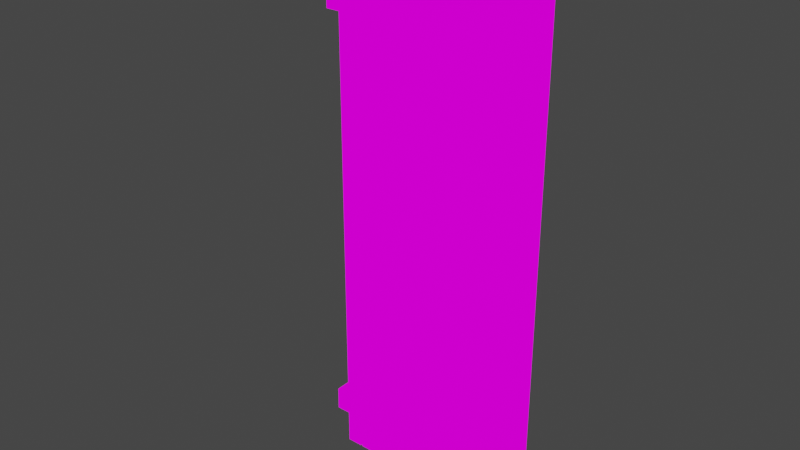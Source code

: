 # Source: antique_door.blend  (saved by Blender 2.83.19; exported with 4.5.12 LTS)
import bpy
from mathutils import Matrix  # noqa: F401  (used for matrix-valued properties, if any)

bpy.ops.wm.read_factory_settings(use_empty=True)
scene = bpy.context.scene
scene.name = 'Scene'

# ---- collections
col_collection = bpy.data.collections.new('Collection'); scene.collection.children.link(col_collection)
col_door = bpy.data.collections.new('Door'); col_collection.children.link(col_door)

# ---- images (referenced by path relative to the original .blend; pixels are not part of the script)
import os
ASSET_DIR = os.environ.get("B2B_ASSET_DIR", "")  # directory of the original .blend (textures are referenced by path, not embedded)
HERE = os.path.dirname(os.path.abspath(__file__))  # packed textures are extracted next to this script under _unpacked/

def load_image(name, relpath, width, height, colorspace="sRGB"):
    """Load a texture the original file referenced (path relative to the .blend, or extracted next to this script)."""
    p = next((c for c in (os.path.join(HERE, relpath), os.path.join(ASSET_DIR, relpath)) if relpath and os.path.exists(c)), "")
    if p:
        img = bpy.data.images.load(p, check_existing=True)
        img.name = name
    else:  # same state as the original file: an image datablock whose file is absent (Cycles renders it pink)
        img = bpy.data.images.new(name, width, height)
        img.source = "FILE"
        img.filepath = "//" + (relpath or name)
    img.colorspace_settings.name = colorspace
    return img
img_door_texture_png = load_image('Door_texture.png', 'Door_texture.png', 1024, 1024, 'sRGB')

# ---- materials (node trees are filled in below, after node groups)
mat_material_001 = bpy.data.materials.new('Material.001')
mat_material_001.alpha_threshold = 0.0
mat_material_001.use_transparent_shadow = False
mat_material_001.line_color = (0.0, 0.0, 0.0, 1.0)

# ---- material node trees
mat_material_001.use_nodes = True; mat_material_001.node_tree.nodes.clear()
_N = mat_material_001.node_tree.nodes; _L = mat_material_001.node_tree.links
n0 = _N.new('ShaderNodeOutputMaterial'); n0.name = 'Material Output'; n0.location = (300, 300)
n1 = _N.new('ShaderNodeEmission'); n1.name = 'Emission'; n1.location = (10, 300)
n2 = _N.new('ShaderNodeTexImage'); n2.name = 'Image Texture'; n2.location = (-280, 280)
n2.image = img_door_texture_png
_L.new(n1.outputs[0], n0.inputs[0])
_L.new(n2.outputs[0], n1.inputs[0])
n0.is_active_output = True

# ---- world
world_world = bpy.data.worlds.new('World'); scene.world = world_world
world_world.use_nodes = True; world_world.node_tree.nodes.clear()
_N = world_world.node_tree.nodes; _L = world_world.node_tree.links
n0 = _N.new('ShaderNodeOutputWorld'); n0.name = 'World Output'; n0.location = (300, 300)
n1 = _N.new('ShaderNodeBackground'); n1.name = 'Background'; n1.location = (10, 300)
n1.inputs[0].default_value = (0.05088, 0.05088, 0.05088, 1.0)
_L.new(n1.outputs[0], n0.inputs[0])
n0.is_active_output = True
world_world.color = (0.05088, 0.05088, 0.05088)
world_world.use_sun_shadow = False
world_world.sun_shadow_jitter_overblur = 0.0

# ---- meshes
me_cube_008 = bpy.data.meshes.new('Cube.008')
me_cube_008.from_pydata([(1.749, -0.1826, 0.6549), (1.749, -0.0636, 0.6549), (1.748, -0.0636, 0.4619), (1.748, -0.1826, 0.4619), (1.32, -0.0636, 0.6572), (1.32, -0.1826, 0.6572), (0.9544, -0.0636, 0.4642), (0.9544, -0.1826, 0.4642), (1.748, -0.0636, 0.5584), (1.748, -0.1826, 0.5584), (1.458, -0.1826, 0.5607), (1.458, -0.0636, 0.5607)], [], [(8, 1, 0, 9), (9, 10, 7, 3), (3, 7, 6, 2), (1, 4, 5, 0), (8, 11, 4, 1), (2, 6, 11, 8), (0, 5, 10, 9), (2, 8, 9, 3), (5, 4, 11, 10), (10, 11, 6, 7)])
_uv = me_cube_008.uv_layers.new(name='UVMap')
_uv.uv.foreach_set('vector', [0.2814, 0.4037, 0.2814, 0.4131, 0.3094, 0.4131, 0.3094, 0.4037, 0.9049, 0.1369, 0.7646, 0.1374, 0.5205, 0.1181, 0.9046, 0.1177, 0.3094, 0.3943, 0.3094, 0.3945, 0.2814, 0.3945, 0.2814, 0.3943, 0.2814, 0.4131, 0.2814, 0.4133, 0.3094, 0.4133, 0.3094, 0.4131, 0.9049, 0.1369, 0.7646, 0.1374, 0.6975, 0.1566, 0.9053, 0.1561, 0.9046, 0.1177, 0.5205, 0.1181, 0.7646, 0.1374, 0.9049, 0.1369, 0.9053, 0.1561, 0.6975, 0.1566, 0.7646, 0.1374, 0.9049, 0.1369, 0.2814, 0.3943, 0.2814, 0.4037, 0.3094, 0.4037, 0.3094, 0.3943, 0.3094, 0.4133, 0.2814, 0.4133, 0.2814, 0.4039, 0.3094, 0.4039, 0.3094, 0.4039, 0.2814, 0.4039, 0.2814, 0.3945, 0.3094, 0.3945])
me_cube_008.materials.append(mat_material_001)
me_cube_008.use_remesh_preserve_volume = False
me_cube_008.use_remesh_preserve_attributes = False
me_cube_008.use_mirror_vertex_groups = False
me_cube_008.update()
me_cube_009 = bpy.data.meshes.new('Cube.009')
me_cube_009.from_pydata([(1.168, -0.0636, 4.144), (1.315, -0.1826, 3.951), (1.168, -0.1826, 4.144), (1.315, -0.0636, 3.951), (0.6652, -0.1826, 3.954), (0.6667, -0.0636, 4.147), (0.6667, -0.1826, 4.147), (0.6652, -0.0636, 3.954), (1.487, -0.0636, 4.047), (1.487, -0.1826, 4.047), (0.4064, -0.0636, 4.051), (0.4064, -0.1826, 4.051)], [], [(8, 10, 5, 0), (0, 5, 6, 2), (1, 4, 7, 3), (9, 11, 4, 1), (2, 6, 11, 9), (3, 7, 10, 8), (8, 0, 2, 9), (1, 3, 8, 9), (10, 11, 6, 5), (4, 11, 10, 7)])
_uv = me_cube_009.uv_layers.new(name='UVMap')
_uv.uv.foreach_set('vector', [0.7783, 0.8315, 0.2551, 0.8322, 0.3812, 0.8514, 0.6239, 0.8507, 0.2814, 0.7518, 0.2814, 0.7521, 0.3094, 0.7521, 0.3094, 0.7518, 0.3094, 0.7331, 0.3094, 0.7334, 0.2814, 0.7334, 0.2814, 0.7331, 0.7783, 0.8315, 0.2551, 0.8322, 0.3805, 0.813, 0.6952, 0.8123, 0.6239, 0.8507, 0.3812, 0.8514, 0.2551, 0.8322, 0.7783, 0.8315, 0.6952, 0.8123, 0.3805, 0.813, 0.2551, 0.8322, 0.7783, 0.8315, 0.2814, 0.7424, 0.2814, 0.7518, 0.3094, 0.7518, 0.3094, 0.7424, 0.3094, 0.7331, 0.2814, 0.7331, 0.2814, 0.7424, 0.3094, 0.7424, 0.2814, 0.7428, 0.3094, 0.7428, 0.3094, 0.7521, 0.2814, 0.7521, 0.3094, 0.7334, 0.3094, 0.7428, 0.2814, 0.7428, 0.2814, 0.7334])
me_cube_009.materials.append(mat_material_001)
me_cube_009.use_remesh_preserve_volume = False
me_cube_009.use_remesh_preserve_attributes = False
me_cube_009.use_mirror_vertex_groups = False
me_cube_009.update()
me_cube_010 = bpy.data.meshes.new('Cube.010')
me_cube_010.from_pydata([(0.1474, 0.05948, 0.05925), (0.1474, -0.05948, 0.05925), (0.01386, 0.05948, 0.05925), (0.01386, -0.05948, 0.05925), (0.1474, 0.05948, 2.266), (0.01386, -0.05948, 1.937), (0.1474, -0.05948, 2.266), (0.01386, 0.05948, 1.937)], [], [(2, 0, 1, 3), (2, 7, 4, 0), (0, 4, 6, 1), (3, 5, 7, 2), (1, 6, 5, 3), (7, 5, 6, 4)])
_uv = me_cube_010.uv_layers.new(name='UVMap')
_uv.uv.foreach_set('vector', [0.7375, 0.1849, 0.7375, 0.1849, 0.7656, 0.1849, 0.7656, 0.1849, 0.06505, 0.03754, 0.06505, 0.4113, 0.1297, 0.4769, 0.1297, 0.03754, 0.2523, 0.3552, 0.2523, 0.5695, 0.2804, 0.5695, 0.2804, 0.3552, 0.2804, 0.3552, 0.2804, 0.5375, 0.2523, 0.5375, 0.2523, 0.3552, 0.1297, 0.03754, 0.1297, 0.4769, 0.06505, 0.4113, 0.06505, 0.03754, 0.2523, 0.5375, 0.2804, 0.5375, 0.2804, 0.5695, 0.2523, 0.5695])
me_cube_010.materials.append(mat_material_001)
me_cube_010.use_remesh_preserve_volume = False
me_cube_010.use_remesh_preserve_attributes = False
me_cube_010.use_mirror_vertex_groups = False
me_cube_010.update()
me_cube_011 = bpy.data.meshes.new('Cube.011')
me_cube_011.from_pydata([(-0.5702, -0.0636, 0.5647), (-0.5702, -0.1826, 0.5647), (0.3574, 0.05948, 0.05925), (0.3574, -0.05948, 0.05925), (0.1631, 0.05948, 0.05925), (0.1631, -0.05948, 0.05925), (0.3574, 0.05948, 2.266), (0.1631, -0.05948, 1.937), (0.3574, -0.05948, 2.266), (0.1631, 0.05948, 1.937)], [], [(4, 2, 3, 5), (4, 9, 6, 2), (2, 6, 8, 3), (5, 7, 9, 4), (3, 8, 7, 5), (9, 7, 8, 6)])
_uv = me_cube_011.uv_layers.new(name='UVMap')
_uv.uv.foreach_set('vector', [0.7375, 0.1849, 0.7375, 0.1849, 0.7656, 0.1849, 0.7656, 0.1849, 0.1373, 0.03754, 0.1373, 0.4113, 0.2314, 0.4769, 0.2314, 0.03754, 0.2523, 0.3552, 0.2523, 0.5695, 0.2804, 0.5695, 0.2804, 0.3552, 0.2804, 0.3552, 0.2804, 0.5375, 0.2523, 0.5375, 0.2523, 0.3552, 0.2314, 0.03754, 0.2314, 0.4769, 0.1373, 0.4113, 0.1373, 0.03754, 0.2523, 0.5375, 0.2804, 0.5375, 0.2804, 0.5695, 0.2523, 0.5695])
me_cube_011.materials.append(mat_material_001)
me_cube_011.use_remesh_preserve_volume = False
me_cube_011.use_remesh_preserve_attributes = False
me_cube_011.use_mirror_vertex_groups = False
me_cube_011.update()
me_cube_012 = bpy.data.meshes.new('Cube.012')
me_cube_012.from_pydata([(0.8854, -0.0636, 0.6612), (0.5548, -0.1826, 0.4682), (0.8854, -0.1826, 0.6612), (0.5548, -0.0636, 0.4682), (1.32, -0.0636, 0.6572), (1.32, -0.1826, 0.6572), (0.9544, -0.0636, 0.4642), (0.9544, -0.1826, 0.4642), (0.353, -0.0636, 0.5647), (0.353, -0.1826, 0.5647), (1.458, -0.1826, 0.5607), (1.458, -0.0636, 0.5607)], [], [(11, 8, 0, 4), (4, 0, 2, 5), (7, 1, 3, 6), (10, 9, 1, 7), (5, 2, 9, 10), (6, 3, 8, 11), (5, 10, 11, 4), (10, 7, 6, 11), (8, 9, 2, 0), (1, 9, 8, 3)])
_uv = me_cube_012.uv_layers.new(name='UVMap')
_uv.uv.foreach_set('vector', [0.7646, 0.1374, 0.2293, 0.1382, 0.4871, 0.1574, 0.6975, 0.1566, 0.2814, 0.4133, 0.2814, 0.4137, 0.3094, 0.4137, 0.3094, 0.4133, 0.3094, 0.3945, 0.3094, 0.3949, 0.2814, 0.3949, 0.2814, 0.3945, 0.7646, 0.1374, 0.2293, 0.1382, 0.327, 0.1189, 0.5205, 0.1181, 0.6975, 0.1566, 0.4871, 0.1574, 0.2293, 0.1382, 0.7646, 0.1374, 0.5205, 0.1181, 0.327, 0.1189, 0.2293, 0.1382, 0.7646, 0.1374, 0.3094, 0.4133, 0.3094, 0.4039, 0.2814, 0.4039, 0.2814, 0.4133, 0.3094, 0.4039, 0.3094, 0.3945, 0.2814, 0.3945, 0.2814, 0.4039, 0.2814, 0.4043, 0.3094, 0.4043, 0.3094, 0.4137, 0.2814, 0.4137, 0.3094, 0.3949, 0.3094, 0.4043, 0.2814, 0.4043, 0.2814, 0.3949])
me_cube_012.materials.append(mat_material_001)
me_cube_012.use_remesh_preserve_volume = False
me_cube_012.use_remesh_preserve_attributes = False
me_cube_012.use_mirror_vertex_groups = False
me_cube_012.update()
me_cube_013 = bpy.data.meshes.new('Cube.013')
me_cube_013.from_pydata([(0.5839, 0.05948, 0.05925), (0.5839, -0.05948, 0.05925), (0.3823, 0.05948, 0.05925), (0.3823, -0.05948, 0.05925), (0.5839, 0.05948, 2.646), (0.3823, -0.05948, 2.903), (0.5839, -0.05948, 2.646), (0.3823, 0.05948, 2.903), (0.4831, 0.05948, 0.05925), (0.4831, -0.05948, 0.05925), (0.4831, 0.05948, 2.554), (0.4831, -0.05948, 2.554)], [], [(8, 0, 1, 9), (8, 10, 4, 0), (0, 4, 6, 1), (3, 5, 7, 2), (9, 11, 5, 3), (1, 6, 11, 9), (2, 7, 10, 8), (2, 8, 9, 3), (10, 11, 6, 4), (5, 11, 10, 7)])
_uv = me_cube_013.uv_layers.new(name='UVMap')
_uv.uv.foreach_set('vector', [0.7375, 0.1849, 0.7375, 0.1849, 0.7656, 0.1849, 0.7656, 0.1849, 0.2923, 0.03754, 0.2923, 0.5343, 0.3411, 0.5525, 0.3411, 0.03754, 0.2523, 0.3552, 0.2523, 0.6064, 0.2804, 0.6064, 0.2804, 0.3552, 0.2804, 0.3552, 0.2804, 0.6313, 0.2523, 0.6313, 0.2523, 0.3552, 0.2923, 0.03754, 0.2923, 0.5343, 0.2435, 0.6036, 0.2435, 0.03754, 0.3411, 0.03754, 0.3411, 0.5525, 0.2923, 0.5343, 0.2923, 0.03754, 0.2435, 0.03754, 0.2435, 0.6036, 0.2923, 0.5343, 0.2923, 0.03754, 0.7375, 0.1849, 0.7375, 0.1849, 0.7656, 0.1849, 0.7656, 0.1849, 0.2523, 0.5975, 0.2804, 0.5975, 0.2804, 0.6064, 0.2523, 0.6064, 0.2804, 0.6313, 0.2804, 0.5975, 0.2523, 0.5975, 0.2523, 0.6313])
me_cube_013.materials.append(mat_material_001)
me_cube_013.use_remesh_preserve_volume = False
me_cube_013.use_remesh_preserve_attributes = False
me_cube_013.use_mirror_vertex_groups = False
me_cube_013.update()
me_cube_014 = bpy.data.meshes.new('Cube.014')
me_cube_014.from_pydata([(0.7906, 0.05948, 0.05925), (0.7906, -0.05948, 0.05925), (0.5963, 0.05948, 0.05925), (0.5963, -0.05948, 0.05925), (0.7906, 0.05948, 2.266), (0.5963, -0.05948, 1.937), (0.7906, -0.05948, 2.266), (0.5963, 0.05948, 1.937)], [], [(2, 0, 1, 3), (2, 7, 4, 0), (0, 4, 6, 1), (3, 5, 7, 2), (1, 6, 5, 3), (7, 5, 6, 4)])
_uv = me_cube_014.uv_layers.new(name='UVMap')
_uv.uv.foreach_set('vector', [0.7375, 0.1849, 0.7375, 0.1849, 0.7656, 0.1849, 0.7656, 0.1849, 0.3471, 0.03754, 0.3471, 0.4113, 0.4412, 0.4769, 0.4412, 0.03754, 0.2523, 0.3552, 0.2523, 0.5695, 0.2804, 0.5695, 0.2804, 0.3552, 0.2804, 0.3552, 0.2804, 0.5375, 0.2523, 0.5375, 0.2523, 0.3552, 0.4412, 0.03754, 0.4412, 0.4769, 0.3471, 0.4113, 0.3471, 0.03754, 0.2523, 0.5375, 0.2804, 0.5375, 0.2804, 0.5695, 0.2523, 0.5695])
me_cube_014.materials.append(mat_material_001)
me_cube_014.use_remesh_preserve_volume = False
me_cube_014.use_remesh_preserve_attributes = False
me_cube_014.use_mirror_vertex_groups = False
me_cube_014.update()
me_cube_015 = bpy.data.meshes.new('Cube.015')
me_cube_015.from_pydata([(1.002, 0.05948, 0.05925), (1.002, -0.05948, 0.05925), (0.8054, 0.05948, 0.05925), (0.8054, -0.05948, 0.05925), (1.002, 0.05948, 3.327), (0.8054, -0.05948, 2.953), (1.002, -0.05948, 3.327), (0.8054, 0.05948, 2.953), (0.9035, 0.05948, 0.05925), (0.9035, -0.05948, 0.05925), (0.9035, 0.05948, 3.517), (0.9035, -0.05948, 3.517)], [], [(8, 0, 1, 9), (8, 10, 4, 0), (0, 4, 6, 1), (3, 5, 7, 2), (9, 11, 5, 3), (1, 6, 11, 9), (2, 7, 10, 8), (2, 8, 9, 3), (10, 11, 6, 4), (5, 11, 10, 7)])
_uv = me_cube_015.uv_layers.new(name='UVMap')
_uv.uv.foreach_set('vector', [0.7375, 0.1849, 0.7375, 0.1849, 0.7656, 0.1849, 0.7656, 0.1849, 0.4958, 0.03754, 0.4958, 0.7258, 0.5433, 0.688, 0.5433, 0.03754, 0.2523, 0.3552, 0.2523, 0.6725, 0.2804, 0.6725, 0.2804, 0.3552, 0.2804, 0.3552, 0.2804, 0.6362, 0.2523, 0.6362, 0.2523, 0.3552, 0.4958, 0.03754, 0.4958, 0.7258, 0.4483, 0.6137, 0.4483, 0.03754, 0.5433, 0.03754, 0.5433, 0.688, 0.4958, 0.7258, 0.4958, 0.03754, 0.4483, 0.03754, 0.4483, 0.6137, 0.4958, 0.7258, 0.4958, 0.03754, 0.7375, 0.1849, 0.7375, 0.1849, 0.7656, 0.1849, 0.7656, 0.1849, 0.2523, 0.6909, 0.2804, 0.6909, 0.2804, 0.6725, 0.2523, 0.6725, 0.2804, 0.6362, 0.2804, 0.6909, 0.2523, 0.6909, 0.2523, 0.6362])
me_cube_015.materials.append(mat_material_001)
me_cube_015.use_remesh_preserve_volume = False
me_cube_015.use_remesh_preserve_attributes = False
me_cube_015.use_mirror_vertex_groups = False
me_cube_015.update()
me_cube_016 = bpy.data.meshes.new('Cube.016')
me_cube_016.from_pydata([(1.203, 0.05948, 0.05925), (1.203, -0.05948, 0.05925), (1.012, 0.05948, 0.05925), (1.012, -0.05948, 0.05925), (1.203, 0.05948, 2.086), (1.012, -0.05948, 1.817), (1.203, -0.05948, 2.086), (1.012, 0.05948, 1.817), (1.108, 0.05948, 0.05925), (1.108, -0.05948, 0.05925), (1.108, 0.05948, 1.624), (1.108, -0.05948, 1.624)], [], [(8, 0, 1, 9), (8, 10, 4, 0), (0, 4, 6, 1), (3, 5, 7, 2), (9, 11, 5, 3), (1, 6, 11, 9), (2, 7, 10, 8), (2, 8, 9, 3), (10, 11, 6, 4), (5, 11, 10, 7)])
_uv = me_cube_016.uv_layers.new(name='UVMap')
_uv.uv.foreach_set('vector', [0.7375, 0.1849, 0.7375, 0.1849, 0.7656, 0.1849, 0.7656, 0.1849, 0.5947, 0.03754, 0.5947, 0.349, 0.6408, 0.441, 0.6408, 0.03754, 0.2523, 0.3552, 0.2523, 0.552, 0.2804, 0.552, 0.2804, 0.3552, 0.2804, 0.3552, 0.2804, 0.5258, 0.2523, 0.5258, 0.2523, 0.3552, 0.5947, 0.03754, 0.5947, 0.349, 0.5486, 0.3874, 0.5486, 0.03754, 0.6408, 0.03754, 0.6408, 0.441, 0.5947, 0.349, 0.5947, 0.03754, 0.5486, 0.03754, 0.5486, 0.3874, 0.5947, 0.349, 0.5947, 0.03754, 0.7375, 0.1849, 0.7375, 0.1849, 0.7656, 0.1849, 0.7656, 0.1849, 0.2523, 0.5071, 0.2804, 0.5071, 0.2804, 0.552, 0.2523, 0.552, 0.2804, 0.5258, 0.2804, 0.5071, 0.2523, 0.5071, 0.2523, 0.5258])
me_cube_016.materials.append(mat_material_001)
me_cube_016.use_remesh_preserve_volume = False
me_cube_016.use_remesh_preserve_attributes = False
me_cube_016.use_mirror_vertex_groups = False
me_cube_016.update()
me_cube_017 = bpy.data.meshes.new('Cube.017')
me_cube_017.from_pydata([(1.411, 0.05948, 0.05925), (1.411, -0.05948, 0.05925), (1.223, 0.05948, 0.05925), (1.223, -0.05948, 0.05925), (1.411, 0.05948, 2.611), (1.223, -0.05948, 2.276), (1.411, -0.05948, 2.611), (1.223, 0.05948, 2.276)], [], [(2, 0, 1, 3), (2, 7, 4, 0), (0, 4, 6, 1), (3, 5, 7, 2), (1, 6, 5, 3), (7, 5, 6, 4)])
_uv = me_cube_017.uv_layers.new(name='UVMap')
_uv.uv.foreach_set('vector', [0.7375, 0.1849, 0.7375, 0.1849, 0.7656, 0.1849, 0.7656, 0.1849, 0.6504, 0.03754, 0.6504, 0.4788, 0.7414, 0.5456, 0.7414, 0.03754, 0.2523, 0.3552, 0.2523, 0.603, 0.2804, 0.603, 0.2804, 0.3552, 0.2804, 0.3552, 0.2804, 0.5704, 0.2523, 0.5704, 0.2523, 0.3552, 0.7414, 0.03754, 0.7414, 0.5456, 0.6504, 0.4788, 0.6504, 0.03754, 0.2523, 0.5704, 0.2804, 0.5704, 0.2804, 0.603, 0.2523, 0.603])
me_cube_017.materials.append(mat_material_001)
me_cube_017.use_remesh_preserve_volume = False
me_cube_017.use_remesh_preserve_attributes = False
me_cube_017.use_mirror_vertex_groups = False
me_cube_017.update()
me_cube_018 = bpy.data.meshes.new('Cube.018')
me_cube_018.from_pydata([(1.614, 0.05948, 0.05925), (1.614, -0.05948, 0.05925), (1.431, 0.05948, 0.05925), (1.431, -0.05948, 0.05925), (1.614, 0.05948, 2.152), (1.431, -0.05948, 2.934), (1.614, -0.05948, 2.152), (1.431, 0.05948, 2.934), (1.522, 0.05948, 0.05925), (1.522, -0.05948, 0.05925), (1.522, 0.05948, 3.168), (1.522, -0.05948, 3.168)], [], [(8, 0, 1, 9), (8, 10, 4, 0), (0, 4, 6, 1), (3, 5, 7, 2), (9, 11, 5, 3), (1, 6, 11, 9), (2, 7, 10, 8), (2, 8, 9, 3), (7, 5, 11, 10), (10, 11, 6, 4)])
_uv = me_cube_018.uv_layers.new(name='UVMap')
_uv.uv.foreach_set('vector', [0.7375, 0.1849, 0.7375, 0.1849, 0.7656, 0.1849, 0.7656, 0.1849, 0.7955, 0.03754, 0.7955, 0.6565, 0.8399, 0.4542, 0.8399, 0.03754, 0.2523, 0.3552, 0.2523, 0.5584, 0.2804, 0.5584, 0.2804, 0.3552, 0.2804, 0.3552, 0.2804, 0.6344, 0.2523, 0.6344, 0.2523, 0.3552, 0.7955, 0.03754, 0.7955, 0.6565, 0.7512, 0.6099, 0.7512, 0.03754, 0.8399, 0.03754, 0.8399, 0.4542, 0.7955, 0.6565, 0.7955, 0.03754, 0.7512, 0.03754, 0.7512, 0.6099, 0.7955, 0.6565, 0.7955, 0.03754, 0.7375, 0.1849, 0.7375, 0.1849, 0.7656, 0.1849, 0.7656, 0.1849, 0.2523, 0.6344, 0.2804, 0.6344, 0.2804, 0.6571, 0.2523, 0.6571, 0.2523, 0.6571, 0.2804, 0.6571, 0.2804, 0.5584, 0.2523, 0.5584])
me_cube_018.materials.append(mat_material_001)
me_cube_018.use_remesh_preserve_volume = False
me_cube_018.use_remesh_preserve_attributes = False
me_cube_018.use_mirror_vertex_groups = False
me_cube_018.update()
me_cube_019 = bpy.data.meshes.new('Cube.019')
me_cube_019.from_pydata([(1.754, 0.05948, 0.05925), (1.754, -0.05948, 0.05925), (1.633, 0.05948, 0.05925), (1.633, -0.05948, 0.05925), (1.754, 0.05948, 1.605), (1.633, -0.05948, 2.159), (1.754, -0.05948, 1.605), (1.633, 0.05948, 2.159)], [], [(2, 0, 1, 3), (2, 7, 4, 0), (0, 4, 6, 1), (3, 5, 7, 2), (1, 6, 5, 3), (7, 5, 6, 4)])
_uv = me_cube_019.uv_layers.new(name='UVMap')
_uv.uv.foreach_set('vector', [0.7375, 0.1849, 0.7375, 0.1849, 0.7656, 0.1849, 0.7656, 0.1849, 0.849, 0.03754, 0.849, 0.4555, 0.9077, 0.3452, 0.9077, 0.03754, 0.2523, 0.3552, 0.2523, 0.5053, 0.2804, 0.5053, 0.2804, 0.3552, 0.2804, 0.3552, 0.2804, 0.559, 0.2523, 0.559, 0.2523, 0.3552, 0.9077, 0.03754, 0.9077, 0.3452, 0.849, 0.4555, 0.849, 0.03754, 0.2523, 0.559, 0.2804, 0.559, 0.2804, 0.5053, 0.2523, 0.5053])
me_cube_019.materials.append(mat_material_001)
me_cube_019.use_remesh_preserve_volume = False
me_cube_019.use_remesh_preserve_attributes = False
me_cube_019.use_mirror_vertex_groups = False
me_cube_019.update()
me_cube_020 = bpy.data.meshes.new('Cube.020')
me_cube_020.from_pydata([(0.0135, -0.0636, 4.151), (0.0135, -0.1826, 4.151), (0.01204, -0.0636, 3.958), (0.01204, -0.1826, 3.958), (0.6652, -0.1826, 3.954), (0.6667, -0.0636, 4.147), (0.6667, -0.1826, 4.147), (0.6652, -0.0636, 3.954), (0.01277, -0.1826, 4.054), (0.01277, -0.0636, 4.054), (0.4064, -0.0636, 4.051), (0.4064, -0.1826, 4.051)], [], [(9, 2, 3, 8), (11, 8, 3, 4), (4, 3, 2, 7), (5, 0, 1, 6), (10, 9, 0, 5), (7, 2, 9, 10), (6, 1, 8, 11), (0, 9, 8, 1), (10, 5, 6, 11), (4, 7, 10, 11)])
_uv = me_cube_020.uv_layers.new(name='UVMap')
_uv.uv.foreach_set('vector', [0.2814, 0.7431, 0.2814, 0.7337, 0.3094, 0.7337, 0.3094, 0.7431, 0.2551, 0.8322, 0.06452, 0.8329, 0.06417, 0.8136, 0.3805, 0.813, 0.3094, 0.7334, 0.3094, 0.7337, 0.2814, 0.7337, 0.2814, 0.7334, 0.2814, 0.7521, 0.2814, 0.7525, 0.3094, 0.7525, 0.3094, 0.7521, 0.2551, 0.8322, 0.06452, 0.8329, 0.06487, 0.8521, 0.3812, 0.8514, 0.3805, 0.813, 0.06417, 0.8136, 0.06452, 0.8329, 0.2551, 0.8322, 0.3812, 0.8514, 0.06487, 0.8521, 0.06452, 0.8329, 0.2551, 0.8322, 0.2814, 0.7525, 0.2814, 0.7431, 0.3094, 0.7431, 0.3094, 0.7525, 0.2814, 0.7428, 0.2814, 0.7521, 0.3094, 0.7521, 0.3094, 0.7428, 0.3094, 0.7334, 0.2814, 0.7334, 0.2814, 0.7428, 0.3094, 0.7428])
me_cube_020.materials.append(mat_material_001)
me_cube_020.use_remesh_preserve_volume = False
me_cube_020.use_remesh_preserve_attributes = False
me_cube_020.use_mirror_vertex_groups = False
me_cube_020.update()
me_cube_021 = bpy.data.meshes.new('Cube.021')
me_cube_021.from_pydata([(0.1474, 0.05948, 4.669), (0.1474, -0.05948, 4.669), (0.01386, 0.05948, 4.669), (0.01386, -0.05948, 4.669), (0.1474, 0.05948, 2.266), (0.01386, -0.05948, 1.937), (0.1474, -0.05948, 2.266), (0.01386, 0.05948, 1.937)], [], [(0, 2, 3, 1), (6, 1, 3, 5), (5, 3, 2, 7), (4, 0, 1, 6), (7, 2, 0, 4), (7, 4, 6, 5)])
_uv = me_cube_021.uv_layers.new(name='UVMap')
_uv.uv.foreach_set('vector', [0.2523, 0.8028, 0.2523, 0.8028, 0.2804, 0.8028, 0.2804, 0.8028, 0.1297, 0.4769, 0.1297, 0.9553, 0.06505, 0.9553, 0.06505, 0.4113, 0.2804, 0.5375, 0.2804, 0.8028, 0.2523, 0.8028, 0.2523, 0.5375, 0.2523, 0.5695, 0.2523, 0.8028, 0.2804, 0.8028, 0.2804, 0.5695, 0.06505, 0.4113, 0.06505, 0.9553, 0.1297, 0.9553, 0.1297, 0.4769, 0.2523, 0.5375, 0.2523, 0.5695, 0.2804, 0.5695, 0.2804, 0.5375])
me_cube_021.materials.append(mat_material_001)
me_cube_021.use_remesh_preserve_volume = False
me_cube_021.use_remesh_preserve_attributes = False
me_cube_021.use_mirror_vertex_groups = False
me_cube_021.update()
me_cube_022 = bpy.data.meshes.new('Cube.022')
me_cube_022.from_pydata([(0.3574, 0.05948, 4.669), (0.3574, -0.05948, 4.669), (0.1631, 0.05948, 4.669), (0.1631, -0.05948, 4.669), (0.3574, 0.05948, 2.266), (0.1631, -0.05948, 1.937), (0.3574, -0.05948, 2.266), (0.1631, 0.05948, 1.937)], [], [(0, 2, 3, 1), (6, 1, 3, 5), (5, 3, 2, 7), (4, 0, 1, 6), (7, 2, 0, 4), (7, 4, 6, 5)])
_uv = me_cube_022.uv_layers.new(name='UVMap')
_uv.uv.foreach_set('vector', [0.2523, 0.8028, 0.2523, 0.8028, 0.2804, 0.8028, 0.2804, 0.8028, 0.2314, 0.4769, 0.2314, 0.9553, 0.1373, 0.9553, 0.1373, 0.4113, 0.2804, 0.5375, 0.2804, 0.8028, 0.2523, 0.8028, 0.2523, 0.5375, 0.2523, 0.5695, 0.2523, 0.8028, 0.2804, 0.8028, 0.2804, 0.5695, 0.1373, 0.4113, 0.1373, 0.9553, 0.2314, 0.9553, 0.2314, 0.4769, 0.2523, 0.5375, 0.2523, 0.5695, 0.2804, 0.5695, 0.2804, 0.5375])
me_cube_022.materials.append(mat_material_001)
me_cube_022.use_remesh_preserve_volume = False
me_cube_022.use_remesh_preserve_attributes = False
me_cube_022.use_mirror_vertex_groups = False
me_cube_022.update()
me_cube_023 = bpy.data.meshes.new('Cube.023')
me_cube_023.from_pydata([(0.5839, 0.05948, 4.669), (0.5839, -0.05948, 4.669), (0.3823, 0.05948, 4.669), (0.3823, -0.05948, 4.669), (0.5839, 0.05948, 2.646), (0.3823, -0.05948, 2.903), (0.5839, -0.05948, 2.646), (0.3823, 0.05948, 2.903), (0.4831, -0.05948, 4.669), (0.4831, 0.05948, 4.669), (0.4831, 0.05948, 2.554), (0.4831, -0.05948, 2.554)], [], [(9, 2, 3, 8), (11, 8, 3, 5), (5, 3, 2, 7), (4, 0, 1, 6), (10, 9, 0, 4), (7, 2, 9, 10), (6, 1, 8, 11), (0, 9, 8, 1), (10, 4, 6, 11), (5, 7, 10, 11)])
_uv = me_cube_023.uv_layers.new(name='UVMap')
_uv.uv.foreach_set('vector', [0.2523, 0.8028, 0.2523, 0.8028, 0.2804, 0.8028, 0.2804, 0.8028, 0.2923, 0.5343, 0.2923, 0.9553, 0.2435, 0.9553, 0.2435, 0.6036, 0.2804, 0.6313, 0.2804, 0.8028, 0.2523, 0.8028, 0.2523, 0.6313, 0.2523, 0.6064, 0.2523, 0.8028, 0.2804, 0.8028, 0.2804, 0.6064, 0.2923, 0.5343, 0.2923, 0.9553, 0.3411, 0.9553, 0.3411, 0.5525, 0.2435, 0.6036, 0.2435, 0.9553, 0.2923, 0.9553, 0.2923, 0.5343, 0.3411, 0.5525, 0.3411, 0.9553, 0.2923, 0.9553, 0.2923, 0.5343, 0.2523, 0.8028, 0.2523, 0.8028, 0.2804, 0.8028, 0.2804, 0.8028, 0.2523, 0.5975, 0.2523, 0.6064, 0.2804, 0.6064, 0.2804, 0.5975, 0.2804, 0.6313, 0.2523, 0.6313, 0.2523, 0.5975, 0.2804, 0.5975])
me_cube_023.materials.append(mat_material_001)
me_cube_023.use_remesh_preserve_volume = False
me_cube_023.use_remesh_preserve_attributes = False
me_cube_023.use_mirror_vertex_groups = False
me_cube_023.update()
me_cube_024 = bpy.data.meshes.new('Cube.024')
me_cube_024.from_pydata([(0.7906, 0.05948, 4.669), (0.7906, -0.05948, 4.669), (0.5963, 0.05948, 4.669), (0.5963, -0.05948, 4.669), (0.7906, 0.05948, 2.266), (0.5963, -0.05948, 1.937), (0.7906, -0.05948, 2.266), (0.5963, 0.05948, 1.937)], [], [(0, 2, 3, 1), (6, 1, 3, 5), (5, 3, 2, 7), (4, 0, 1, 6), (7, 2, 0, 4), (7, 4, 6, 5)])
_uv = me_cube_024.uv_layers.new(name='UVMap')
_uv.uv.foreach_set('vector', [0.2523, 0.8028, 0.2523, 0.8028, 0.2804, 0.8028, 0.2804, 0.8028, 0.4412, 0.4769, 0.4412, 0.9553, 0.3471, 0.9553, 0.3471, 0.4113, 0.2804, 0.5375, 0.2804, 0.8028, 0.2523, 0.8028, 0.2523, 0.5375, 0.2523, 0.5695, 0.2523, 0.8028, 0.2804, 0.8028, 0.2804, 0.5695, 0.3471, 0.4113, 0.3471, 0.9553, 0.4412, 0.9553, 0.4412, 0.4769, 0.2523, 0.5375, 0.2523, 0.5695, 0.2804, 0.5695, 0.2804, 0.5375])
me_cube_024.materials.append(mat_material_001)
me_cube_024.use_remesh_preserve_volume = False
me_cube_024.use_remesh_preserve_attributes = False
me_cube_024.use_mirror_vertex_groups = False
me_cube_024.update()
me_cube_025 = bpy.data.meshes.new('Cube.025')
me_cube_025.from_pydata([(1.002, 0.05948, 4.669), (1.002, -0.05948, 4.669), (0.8054, 0.05948, 4.669), (0.8054, -0.05948, 4.669), (1.002, 0.05948, 3.327), (0.8054, -0.05948, 2.953), (1.002, -0.05948, 3.327), (0.8054, 0.05948, 2.953), (0.9035, -0.05948, 4.669), (0.9035, 0.05948, 4.669), (0.9035, 0.05948, 3.517), (0.9035, -0.05948, 3.517)], [], [(9, 2, 3, 8), (11, 8, 3, 5), (5, 3, 2, 7), (4, 0, 1, 6), (10, 9, 0, 4), (7, 2, 9, 10), (6, 1, 8, 11), (0, 9, 8, 1), (10, 4, 6, 11), (5, 7, 10, 11)])
_uv = me_cube_025.uv_layers.new(name='UVMap')
_uv.uv.foreach_set('vector', [0.2523, 0.8028, 0.2523, 0.8028, 0.2804, 0.8028, 0.2804, 0.8028, 0.4958, 0.7258, 0.4958, 0.9553, 0.4483, 0.9553, 0.4483, 0.6137, 0.2804, 0.6362, 0.2804, 0.8028, 0.2523, 0.8028, 0.2523, 0.6362, 0.2523, 0.6725, 0.2523, 0.8028, 0.2804, 0.8028, 0.2804, 0.6725, 0.4958, 0.7258, 0.4958, 0.9553, 0.5433, 0.9553, 0.5433, 0.688, 0.4483, 0.6137, 0.4483, 0.9553, 0.4958, 0.9553, 0.4958, 0.7258, 0.5433, 0.688, 0.5433, 0.9553, 0.4958, 0.9553, 0.4958, 0.7258, 0.2523, 0.8028, 0.2523, 0.8028, 0.2804, 0.8028, 0.2804, 0.8028, 0.2523, 0.6909, 0.2523, 0.6725, 0.2804, 0.6725, 0.2804, 0.6909, 0.2804, 0.6362, 0.2523, 0.6362, 0.2523, 0.6909, 0.2804, 0.6909])
me_cube_025.materials.append(mat_material_001)
me_cube_025.use_remesh_preserve_volume = False
me_cube_025.use_remesh_preserve_attributes = False
me_cube_025.use_mirror_vertex_groups = False
me_cube_025.update()
me_cube_026 = bpy.data.meshes.new('Cube.026')
me_cube_026.from_pydata([(1.203, 0.05948, 4.669), (1.203, -0.05948, 4.669), (1.012, 0.05948, 4.669), (1.012, -0.05948, 4.669), (1.203, 0.05948, 2.086), (1.012, -0.05948, 1.817), (1.203, -0.05948, 2.086), (1.012, 0.05948, 1.817), (1.108, -0.05948, 4.669), (1.108, 0.05948, 4.669), (1.108, 0.05948, 1.624), (1.108, -0.05948, 1.624)], [], [(9, 2, 3, 8), (11, 8, 3, 5), (5, 3, 2, 7), (4, 0, 1, 6), (10, 9, 0, 4), (7, 2, 9, 10), (6, 1, 8, 11), (0, 9, 8, 1), (7, 10, 11, 5)])
_uv = me_cube_026.uv_layers.new(name='UVMap')
_uv.uv.foreach_set('vector', [0.2523, 0.8028, 0.2523, 0.8028, 0.2804, 0.8028, 0.2804, 0.8028, 0.5947, 0.349, 0.5947, 0.9553, 0.5486, 0.9553, 0.5486, 0.3874, 0.2804, 0.5258, 0.2804, 0.8028, 0.2523, 0.8028, 0.2523, 0.5258, 0.2523, 0.552, 0.2523, 0.8028, 0.2804, 0.8028, 0.2804, 0.552, 0.5947, 0.349, 0.5947, 0.9553, 0.6408, 0.9553, 0.6408, 0.441, 0.5486, 0.3874, 0.5486, 0.9553, 0.5947, 0.9553, 0.5947, 0.349, 0.6408, 0.441, 0.6408, 0.9553, 0.5947, 0.9553, 0.5947, 0.349, 0.2523, 0.8028, 0.2523, 0.8028, 0.2804, 0.8028, 0.2804, 0.8028, 0.2523, 0.5258, 0.2523, 0.5071, 0.2804, 0.5071, 0.2804, 0.5258])
me_cube_026.materials.append(mat_material_001)
me_cube_026.use_remesh_preserve_volume = False
me_cube_026.use_remesh_preserve_attributes = False
me_cube_026.use_mirror_vertex_groups = False
me_cube_026.update()
me_cube_027 = bpy.data.meshes.new('Cube.027')
me_cube_027.from_pydata([(1.411, 0.05948, 4.669), (1.411, -0.05948, 4.669), (1.223, 0.05948, 4.669), (1.223, -0.05948, 4.669), (1.411, 0.05948, 2.611), (1.223, -0.05948, 2.276), (1.411, -0.05948, 2.611), (1.223, 0.05948, 2.276)], [], [(0, 2, 3, 1), (6, 1, 3, 5), (5, 3, 2, 7), (4, 0, 1, 6), (7, 2, 0, 4), (7, 4, 6, 5)])
_uv = me_cube_027.uv_layers.new(name='UVMap')
_uv.uv.foreach_set('vector', [0.2523, 0.8028, 0.2523, 0.8028, 0.2804, 0.8028, 0.2804, 0.8028, 0.7414, 0.5456, 0.7414, 0.9553, 0.6504, 0.9553, 0.6504, 0.4788, 0.2804, 0.5704, 0.2804, 0.8028, 0.2523, 0.8028, 0.2523, 0.5704, 0.2523, 0.603, 0.2523, 0.8028, 0.2804, 0.8028, 0.2804, 0.603, 0.6504, 0.4788, 0.6504, 0.9553, 0.7414, 0.9553, 0.7414, 0.5456, 0.2523, 0.5704, 0.2523, 0.603, 0.2804, 0.603, 0.2804, 0.5704])
me_cube_027.materials.append(mat_material_001)
me_cube_027.use_remesh_preserve_volume = False
me_cube_027.use_remesh_preserve_attributes = False
me_cube_027.use_mirror_vertex_groups = False
me_cube_027.update()
me_cube_028 = bpy.data.meshes.new('Cube.028')
me_cube_028.from_pydata([(1.614, 0.05948, 4.669), (1.614, -0.05948, 4.669), (1.431, 0.05948, 4.669), (1.431, -0.05948, 4.669), (1.614, 0.05948, 2.152), (1.431, -0.05948, 2.934), (1.614, -0.05948, 2.152), (1.431, 0.05948, 2.934), (1.522, -0.05948, 4.669), (1.522, 0.05948, 4.669), (1.522, 0.05948, 3.168), (1.522, -0.05948, 3.168)], [], [(9, 2, 3, 8), (11, 8, 3, 5), (5, 3, 2, 7), (4, 0, 1, 6), (10, 9, 0, 4), (7, 2, 9, 10), (6, 1, 8, 11), (0, 9, 8, 1), (7, 10, 11, 5), (10, 4, 6, 11)])
_uv = me_cube_028.uv_layers.new(name='UVMap')
_uv.uv.foreach_set('vector', [0.2523, 0.8028, 0.2523, 0.8028, 0.2804, 0.8028, 0.2804, 0.8028, 0.7955, 0.6565, 0.7955, 0.9553, 0.7512, 0.9553, 0.7512, 0.6099, 0.2804, 0.6344, 0.2804, 0.8028, 0.2523, 0.8028, 0.2523, 0.6344, 0.2523, 0.5584, 0.2523, 0.8028, 0.2804, 0.8028, 0.2804, 0.5584, 0.7955, 0.6565, 0.7955, 0.9553, 0.8399, 0.9553, 0.8399, 0.4542, 0.7512, 0.6099, 0.7512, 0.9553, 0.7955, 0.9553, 0.7955, 0.6565, 0.8399, 0.4542, 0.8399, 0.9553, 0.7955, 0.9553, 0.7955, 0.6565, 0.2523, 0.8028, 0.2523, 0.8028, 0.2804, 0.8028, 0.2804, 0.8028, 0.2523, 0.6344, 0.2523, 0.6571, 0.2804, 0.6571, 0.2804, 0.6344, 0.2523, 0.6571, 0.2523, 0.5584, 0.2804, 0.5584, 0.2804, 0.6571])
me_cube_028.materials.append(mat_material_001)
me_cube_028.use_remesh_preserve_volume = False
me_cube_028.use_remesh_preserve_attributes = False
me_cube_028.use_mirror_vertex_groups = False
me_cube_028.update()
me_cube_029 = bpy.data.meshes.new('Cube.029')
me_cube_029.from_pydata([(1.754, 0.05948, 4.669), (1.754, -0.05948, 4.669), (1.633, 0.05948, 4.669), (1.633, -0.05948, 4.669), (1.754, 0.05948, 1.605), (1.633, -0.05948, 2.159), (1.754, -0.05948, 1.605), (1.633, 0.05948, 2.159)], [], [(0, 2, 3, 1), (6, 1, 3, 5), (5, 3, 2, 7), (4, 0, 1, 6), (7, 2, 0, 4), (7, 4, 6, 5)])
_uv = me_cube_029.uv_layers.new(name='UVMap')
_uv.uv.foreach_set('vector', [0.2523, 0.8028, 0.2523, 0.8028, 0.2804, 0.8028, 0.2804, 0.8028, 0.9077, 0.3452, 0.9077, 0.9553, 0.849, 0.9553, 0.849, 0.4555, 0.2804, 0.559, 0.2804, 0.8028, 0.2523, 0.8028, 0.2523, 0.559, 0.2523, 0.5053, 0.2523, 0.8028, 0.2804, 0.8028, 0.2804, 0.5053, 0.849, 0.4555, 0.849, 0.9553, 0.9077, 0.9553, 0.9077, 0.3452, 0.2523, 0.559, 0.2523, 0.5053, 0.2804, 0.5053, 0.2804, 0.559])
me_cube_029.materials.append(mat_material_001)
me_cube_029.use_remesh_preserve_volume = False
me_cube_029.use_remesh_preserve_attributes = False
me_cube_029.use_mirror_vertex_groups = False
me_cube_029.update()
me_cube_030 = bpy.data.meshes.new('Cube.030')
me_cube_030.from_pydata([(1.749, -0.0636, 4.142), (1.749, -0.1826, 4.142), (1.748, -0.0636, 3.949), (1.748, -0.1826, 3.949), (1.168, -0.0636, 4.144), (1.315, -0.1826, 3.951), (1.168, -0.1826, 4.144), (1.315, -0.0636, 3.951), (1.748, -0.0636, 4.045), (1.748, -0.1826, 4.045), (1.487, -0.0636, 4.047), (1.487, -0.1826, 4.047)], [], [(8, 0, 1, 9), (8, 10, 4, 0), (0, 4, 6, 1), (3, 5, 7, 2), (9, 11, 5, 3), (1, 6, 11, 9), (2, 7, 10, 8), (2, 8, 9, 3), (10, 11, 6, 4), (5, 11, 10, 7)])
_uv = me_cube_030.uv_layers.new(name='UVMap')
_uv.uv.foreach_set('vector', [0.2814, 0.7422, 0.2814, 0.7516, 0.3094, 0.7516, 0.3094, 0.7422, 0.9049, 0.831, 0.7783, 0.8315, 0.6239, 0.8507, 0.9053, 0.8503, 0.2814, 0.7516, 0.2814, 0.7518, 0.3094, 0.7518, 0.3094, 0.7516, 0.3094, 0.7329, 0.3094, 0.7331, 0.2814, 0.7331, 0.2814, 0.7329, 0.9049, 0.831, 0.7783, 0.8315, 0.6952, 0.8123, 0.9046, 0.8118, 0.9053, 0.8503, 0.6239, 0.8507, 0.7783, 0.8315, 0.9049, 0.831, 0.9046, 0.8118, 0.6952, 0.8123, 0.7783, 0.8315, 0.9049, 0.831, 0.2814, 0.7329, 0.2814, 0.7422, 0.3094, 0.7422, 0.3094, 0.7329, 0.2814, 0.7424, 0.3094, 0.7424, 0.3094, 0.7518, 0.2814, 0.7518, 0.3094, 0.7331, 0.3094, 0.7424, 0.2814, 0.7424, 0.2814, 0.7331])
me_cube_030.materials.append(mat_material_001)
me_cube_030.use_remesh_preserve_volume = False
me_cube_030.use_remesh_preserve_attributes = False
me_cube_030.use_mirror_vertex_groups = False
me_cube_030.update()
me_cube_031 = bpy.data.meshes.new('Cube.031')
me_cube_031.from_pydata([(1.529, -0.1826, 3.939), (1.529, -0.0636, 3.939), (1.746, -0.0636, 3.937), (1.746, -0.1826, 3.937), (1.258, -0.0636, 3.327), (1.374, -0.1826, 3.093), (1.258, -0.1826, 3.327), (1.374, -0.0636, 3.093), (1.637, -0.0636, 3.938), (1.637, -0.1826, 3.938), (1.421, -0.0636, 3.431), (1.421, -0.1826, 3.431)], [], [(8, 1, 0, 9), (8, 10, 4, 1), (1, 4, 6, 0), (3, 5, 7, 2), (9, 11, 5, 3), (0, 6, 11, 9), (2, 7, 10, 8), (2, 8, 9, 3), (10, 11, 6, 4), (5, 11, 10, 7)])
_uv = me_cube_031.uv_layers.new(name='UVMap')
_uv.uv.foreach_set('vector', [0.2814, 0.7318, 0.2814, 0.7319, 0.3094, 0.7319, 0.3094, 0.7318, 0.8513, 0.8098, 0.7462, 0.7088, 0.6677, 0.688, 0.7989, 0.8099, 0.2814, 0.7319, 0.2814, 0.6725, 0.3094, 0.6725, 0.3094, 0.7319, 0.3094, 0.7317, 0.3094, 0.6497, 0.2814, 0.6497, 0.2814, 0.7317, 0.8513, 0.8098, 0.7462, 0.7088, 0.7236, 0.6414, 0.9036, 0.8096, 0.7989, 0.8099, 0.6677, 0.688, 0.7462, 0.7088, 0.8513, 0.8098, 0.9036, 0.8096, 0.7236, 0.6414, 0.7462, 0.7088, 0.8513, 0.8098, 0.2814, 0.7317, 0.2814, 0.7318, 0.3094, 0.7318, 0.3094, 0.7317, 0.2814, 0.6826, 0.3094, 0.6826, 0.3094, 0.6725, 0.2814, 0.6725, 0.3094, 0.6497, 0.3094, 0.6826, 0.2814, 0.6826, 0.2814, 0.6497])
me_cube_031.materials.append(mat_material_001)
me_cube_031.use_remesh_preserve_volume = False
me_cube_031.use_remesh_preserve_attributes = False
me_cube_031.use_mirror_vertex_groups = False
me_cube_031.update()
me_cube_032 = bpy.data.meshes.new('Cube.032')
me_cube_032.from_pydata([(1.258, -0.0636, 3.327), (1.374, -0.1826, 3.093), (1.258, -0.1826, 3.327), (1.374, -0.0636, 3.093), (0.8437, -0.1826, 1.888), (0.6259, -0.0636, 1.885), (0.6259, -0.1826, 1.885), (0.8437, -0.0636, 1.888), (1.421, -0.0636, 3.431), (1.421, -0.1826, 3.431), (0.8361, -0.0636, 2.101), (0.8361, -0.1826, 2.101)], [], [(8, 10, 5, 0), (0, 5, 6, 2), (1, 4, 7, 3), (9, 11, 4, 1), (2, 6, 11, 9), (3, 7, 10, 8), (7, 4, 11, 10), (10, 11, 6, 5), (3, 8, 9, 1), (8, 0, 2, 9)])
_uv = me_cube_032.uv_layers.new(name='UVMap')
_uv.uv.foreach_set('vector', [0.7462, 0.7088, 0.4632, 0.4441, 0.3614, 0.4009, 0.6677, 0.688, 0.2814, 0.6725, 0.2814, 0.5324, 0.3094, 0.5324, 0.3094, 0.6725, 0.3094, 0.6497, 0.3094, 0.5327, 0.2814, 0.5327, 0.2814, 0.6497, 0.7462, 0.7088, 0.4632, 0.4441, 0.4669, 0.4015, 0.7236, 0.6414, 0.6677, 0.688, 0.3614, 0.4009, 0.4632, 0.4441, 0.7462, 0.7088, 0.7236, 0.6414, 0.4669, 0.4015, 0.4632, 0.4441, 0.7462, 0.7088, 0.2814, 0.5327, 0.3094, 0.5327, 0.3094, 0.5535, 0.2814, 0.5535, 0.2814, 0.5535, 0.3094, 0.5535, 0.3094, 0.5324, 0.2814, 0.5324, 0.2814, 0.6497, 0.2814, 0.6826, 0.3094, 0.6826, 0.3094, 0.6497, 0.2814, 0.6826, 0.2814, 0.6725, 0.3094, 0.6725, 0.3094, 0.6826])
me_cube_032.materials.append(mat_material_001)
me_cube_032.use_remesh_preserve_volume = False
me_cube_032.use_remesh_preserve_attributes = False
me_cube_032.use_mirror_vertex_groups = False
me_cube_032.update()
me_cube_033 = bpy.data.meshes.new('Cube.033')
me_cube_033.from_pydata([(0.09469, -0.1826, 0.6766), (0.09469, -0.0636, 0.6766), (0.3135, -0.0636, 0.6825), (0.3135, -0.1826, 0.6825), (0.8437, -0.1826, 1.888), (0.6259, -0.0636, 1.885), (0.6259, -0.1826, 1.885), (0.8437, -0.0636, 1.888), (0.2041, -0.1826, 0.6796), (0.2041, -0.0636, 0.6796), (0.8361, -0.0636, 2.101), (0.8361, -0.1826, 2.101)], [], [(9, 2, 3, 8), (11, 8, 3, 4), (4, 3, 2, 7), (5, 1, 0, 6), (10, 9, 1, 5), (7, 2, 9, 10), (6, 0, 8, 11), (1, 9, 8, 0), (7, 10, 11, 4), (10, 5, 6, 11)])
_uv = me_cube_033.uv_layers.new(name='UVMap')
_uv.uv.foreach_set('vector', [0.2814, 0.4154, 0.2814, 0.4157, 0.3094, 0.4157, 0.3094, 0.4154, 0.4632, 0.4441, 0.1572, 0.161, 0.2101, 0.1616, 0.4669, 0.4015, 0.3094, 0.5327, 0.3094, 0.4157, 0.2814, 0.4157, 0.2814, 0.5327, 0.2814, 0.5324, 0.2814, 0.4152, 0.3094, 0.4152, 0.3094, 0.5324, 0.4632, 0.4441, 0.1572, 0.161, 0.1042, 0.1604, 0.3614, 0.4009, 0.4669, 0.4015, 0.2101, 0.1616, 0.1572, 0.161, 0.4632, 0.4441, 0.3614, 0.4009, 0.1042, 0.1604, 0.1572, 0.161, 0.4632, 0.4441, 0.2814, 0.4152, 0.2814, 0.4154, 0.3094, 0.4154, 0.3094, 0.4152, 0.2814, 0.5327, 0.2814, 0.5535, 0.3094, 0.5535, 0.3094, 0.5327, 0.2814, 0.5535, 0.2814, 0.5324, 0.3094, 0.5324, 0.3094, 0.5535])
me_cube_033.materials.append(mat_material_001)
me_cube_033.use_remesh_preserve_volume = False
me_cube_033.use_remesh_preserve_attributes = False
me_cube_033.use_mirror_vertex_groups = False
me_cube_033.update()
me_cube_034 = bpy.data.meshes.new('Cube.034')
me_cube_034.from_pydata([(0.0135, -0.1826, 0.6641), (0.0135, -0.0636, 0.6641), (0.01204, -0.0636, 0.471), (0.01204, -0.1826, 0.471), (0.8854, -0.0636, 0.6612), (0.5548, -0.1826, 0.4682), (0.8854, -0.1826, 0.6612), (0.5548, -0.0636, 0.4682), (0.01277, -0.1826, 0.5675), (0.01277, -0.0636, 0.5675), (0.353, -0.0636, 0.5647), (0.353, -0.1826, 0.5647)], [], [(9, 2, 3, 8), (11, 8, 3, 5), (5, 3, 2, 7), (4, 1, 0, 6), (10, 9, 1, 4), (7, 2, 9, 10), (6, 0, 8, 11), (1, 9, 8, 0), (10, 4, 6, 11), (5, 7, 10, 11)])
_uv = me_cube_034.uv_layers.new(name='UVMap')
_uv.uv.foreach_set('vector', [0.2814, 0.4046, 0.2814, 0.3952, 0.3094, 0.3952, 0.3094, 0.4046, 0.2293, 0.1382, 0.06452, 0.1387, 0.06417, 0.1195, 0.327, 0.1189, 0.3094, 0.3949, 0.3094, 0.3952, 0.2814, 0.3952, 0.2814, 0.3949, 0.2814, 0.4137, 0.2814, 0.4139, 0.3094, 0.4139, 0.3094, 0.4137, 0.2293, 0.1382, 0.06452, 0.1387, 0.06487, 0.1579, 0.4871, 0.1574, 0.327, 0.1189, 0.06417, 0.1195, 0.06452, 0.1387, 0.2293, 0.1382, 0.4871, 0.1574, 0.06487, 0.1579, 0.06452, 0.1387, 0.2293, 0.1382, 0.2814, 0.4139, 0.2814, 0.4046, 0.3094, 0.4046, 0.3094, 0.4139, 0.2814, 0.4043, 0.2814, 0.4137, 0.3094, 0.4137, 0.3094, 0.4043, 0.3094, 0.3949, 0.2814, 0.3949, 0.2814, 0.4043, 0.3094, 0.4043])
me_cube_034.materials.append(mat_material_001)
me_cube_034.use_remesh_preserve_volume = False
me_cube_034.use_remesh_preserve_attributes = False
me_cube_034.use_mirror_vertex_groups = False
me_cube_034.update()

# ---- objects
ob_door_003 = bpy.data.objects.new('Door.003', me_cube_008)
ob_door_004 = bpy.data.objects.new('Door.004', me_cube_009)
ob_door_005 = bpy.data.objects.new('Door.005', me_cube_010)
ob_door_006 = bpy.data.objects.new('Door.006', me_cube_011)
ob_door_007 = bpy.data.objects.new('Door.007', me_cube_012)
ob_door_008 = bpy.data.objects.new('Door.008', me_cube_013)
ob_door_009 = bpy.data.objects.new('Door.009', me_cube_014)
ob_door_010 = bpy.data.objects.new('Door.010', me_cube_015)
ob_door_011 = bpy.data.objects.new('Door.011', me_cube_016)
ob_door_012 = bpy.data.objects.new('Door.012', me_cube_017)
ob_door_013 = bpy.data.objects.new('Door.013', me_cube_018)
ob_door_014 = bpy.data.objects.new('Door.014', me_cube_019)
ob_door_015 = bpy.data.objects.new('Door.015', me_cube_020)
ob_door_016 = bpy.data.objects.new('Door.016', me_cube_021)
ob_door_017 = bpy.data.objects.new('Door.017', me_cube_022)
ob_door_018 = bpy.data.objects.new('Door.018', me_cube_023)
ob_door_019 = bpy.data.objects.new('Door.019', me_cube_024)
ob_door_020 = bpy.data.objects.new('Door.020', me_cube_025)
ob_door_021 = bpy.data.objects.new('Door.021', me_cube_026)
ob_door_022 = bpy.data.objects.new('Door.022', me_cube_027)
ob_door_023 = bpy.data.objects.new('Door.023', me_cube_028)
ob_door_024 = bpy.data.objects.new('Door.024', me_cube_029)
ob_door_025 = bpy.data.objects.new('Door.025', me_cube_030)
ob_door_026 = bpy.data.objects.new('Door.026', me_cube_031)
ob_door_027 = bpy.data.objects.new('Door.027', me_cube_032)
ob_door_028 = bpy.data.objects.new('Door.028', me_cube_033)
ob_door_029 = bpy.data.objects.new('Door.029', me_cube_034)

# ---- transforms, parenting, visibility, modifiers, constraints
ob_door_003.parent = ob_door_016
ob_door_003.location = (0.0, 0.0, 0.0)
ob_door_003.lock_rotations_4d = False
ob_door_003.empty_display_type = 'ARROWS'
ob_door_003.lineart.crease_threshold = 0.0
ob_door_004.parent = ob_door_016
ob_door_004.location = (0.0, 0.0, 0.0)
ob_door_004.lock_rotations_4d = False
ob_door_004.empty_display_type = 'ARROWS'
ob_door_004.lineart.crease_threshold = 0.0
ob_door_005.parent = ob_door_016
ob_door_005.location = (0.0, 0.0, 0.0)
ob_door_005.lock_rotations_4d = False
ob_door_005.empty_display_type = 'ARROWS'
ob_door_005.lineart.crease_threshold = 0.0
ob_door_006.parent = ob_door_016
ob_door_006.location = (0.0, 0.0, 0.0)
ob_door_006.lock_rotations_4d = False
ob_door_006.empty_display_type = 'ARROWS'
ob_door_006.lineart.crease_threshold = 0.0
ob_door_007.parent = ob_door_016
ob_door_007.location = (0.0, 0.0, 0.0)
ob_door_007.lock_rotations_4d = False
ob_door_007.empty_display_type = 'ARROWS'
ob_door_007.lineart.crease_threshold = 0.0
ob_door_008.parent = ob_door_016
ob_door_008.location = (0.0, 0.0, 0.0)
ob_door_008.lock_rotations_4d = False
ob_door_008.empty_display_type = 'ARROWS'
ob_door_008.lineart.crease_threshold = 0.0
ob_door_009.parent = ob_door_016
ob_door_009.location = (0.0, 0.0, 0.0)
ob_door_009.lock_rotations_4d = False
ob_door_009.empty_display_type = 'ARROWS'
ob_door_009.lineart.crease_threshold = 0.0
ob_door_010.parent = ob_door_016
ob_door_010.location = (0.0, 0.0, 0.0)
ob_door_010.lock_rotations_4d = False
ob_door_010.empty_display_type = 'ARROWS'
ob_door_010.lineart.crease_threshold = 0.0
ob_door_011.parent = ob_door_016
ob_door_011.location = (0.0, 0.0, 0.0)
ob_door_011.lock_rotations_4d = False
ob_door_011.empty_display_type = 'ARROWS'
ob_door_011.lineart.crease_threshold = 0.0
ob_door_012.parent = ob_door_016
ob_door_012.location = (0.0, 0.0, 0.0)
ob_door_012.lock_rotations_4d = False
ob_door_012.empty_display_type = 'ARROWS'
ob_door_012.lineart.crease_threshold = 0.0
ob_door_013.parent = ob_door_016
ob_door_013.location = (0.0, 0.0, 0.0)
ob_door_013.lock_rotations_4d = False
ob_door_013.empty_display_type = 'ARROWS'
ob_door_013.lineart.crease_threshold = 0.0
ob_door_014.parent = ob_door_016
ob_door_014.location = (0.0, 0.0, 0.0)
ob_door_014.lock_rotations_4d = False
ob_door_014.empty_display_type = 'ARROWS'
ob_door_014.lineart.crease_threshold = 0.0
ob_door_015.parent = ob_door_016
ob_door_015.location = (0.0, 0.0, 0.0)
ob_door_015.lock_rotations_4d = False
ob_door_015.empty_display_type = 'ARROWS'
ob_door_015.lineart.crease_threshold = 0.0
ob_door_016.location = (0.0, 0.0, 0.0)
ob_door_016.lock_rotations_4d = False
ob_door_016.empty_display_type = 'ARROWS'
ob_door_016.lineart.crease_threshold = 0.0
ob_door_017.parent = ob_door_016
ob_door_017.location = (0.0, 0.0, 0.0)
ob_door_017.lock_rotations_4d = False
ob_door_017.empty_display_type = 'ARROWS'
ob_door_017.lineart.crease_threshold = 0.0
ob_door_018.parent = ob_door_016
ob_door_018.location = (0.0, 0.0, 0.0)
ob_door_018.lock_rotations_4d = False
ob_door_018.empty_display_type = 'ARROWS'
ob_door_018.lineart.crease_threshold = 0.0
ob_door_019.parent = ob_door_016
ob_door_019.location = (0.0, 0.0, 0.0)
ob_door_019.lock_rotations_4d = False
ob_door_019.empty_display_type = 'ARROWS'
ob_door_019.lineart.crease_threshold = 0.0
ob_door_020.parent = ob_door_016
ob_door_020.location = (0.0, 0.0, 0.0)
ob_door_020.lock_rotations_4d = False
ob_door_020.empty_display_type = 'ARROWS'
ob_door_020.lineart.crease_threshold = 0.0
ob_door_021.parent = ob_door_016
ob_door_021.location = (0.0, 0.0, 0.0)
ob_door_021.lock_rotations_4d = False
ob_door_021.empty_display_type = 'ARROWS'
ob_door_021.lineart.crease_threshold = 0.0
ob_door_022.parent = ob_door_016
ob_door_022.location = (0.0, 0.0, 0.0)
ob_door_022.lock_rotations_4d = False
ob_door_022.empty_display_type = 'ARROWS'
ob_door_022.lineart.crease_threshold = 0.0
ob_door_023.parent = ob_door_016
ob_door_023.location = (0.0, 0.0, 0.0)
ob_door_023.lock_rotations_4d = False
ob_door_023.empty_display_type = 'ARROWS'
ob_door_023.lineart.crease_threshold = 0.0
ob_door_024.parent = ob_door_016
ob_door_024.location = (0.0, 0.0, 0.0)
ob_door_024.lock_rotations_4d = False
ob_door_024.empty_display_type = 'ARROWS'
ob_door_024.lineart.crease_threshold = 0.0
ob_door_025.parent = ob_door_016
ob_door_025.location = (0.0, 0.0, 0.0)
ob_door_025.lock_rotations_4d = False
ob_door_025.empty_display_type = 'ARROWS'
ob_door_025.lineart.crease_threshold = 0.0
ob_door_026.parent = ob_door_016
ob_door_026.location = (0.0, 0.0, 0.0)
ob_door_026.lock_rotations_4d = False
ob_door_026.empty_display_type = 'ARROWS'
ob_door_026.lineart.crease_threshold = 0.0
ob_door_027.parent = ob_door_016
ob_door_027.location = (0.0, 0.0, 0.0)
ob_door_027.lock_rotations_4d = False
ob_door_027.empty_display_type = 'ARROWS'
ob_door_027.lineart.crease_threshold = 0.0
ob_door_028.parent = ob_door_016
ob_door_028.location = (0.0, 0.0, 0.0)
ob_door_028.lock_rotations_4d = False
ob_door_028.empty_display_type = 'ARROWS'
ob_door_028.lineart.crease_threshold = 0.0
ob_door_029.parent = ob_door_016
ob_door_029.location = (0.0, 0.0, 0.0)
ob_door_029.lock_rotations_4d = False
ob_door_029.empty_display_type = 'ARROWS'
ob_door_029.lineart.crease_threshold = 0.0

# ---- collection membership
col_door.objects.link(ob_door_003)
col_door.objects.link(ob_door_004)
col_door.objects.link(ob_door_005)
col_door.objects.link(ob_door_006)
col_door.objects.link(ob_door_007)
col_door.objects.link(ob_door_008)
col_door.objects.link(ob_door_009)
col_door.objects.link(ob_door_010)
col_door.objects.link(ob_door_011)
col_door.objects.link(ob_door_012)
col_door.objects.link(ob_door_013)
col_door.objects.link(ob_door_014)
col_door.objects.link(ob_door_015)
col_door.objects.link(ob_door_016)
col_door.objects.link(ob_door_017)
col_door.objects.link(ob_door_018)
col_door.objects.link(ob_door_019)
col_door.objects.link(ob_door_020)
col_door.objects.link(ob_door_021)
col_door.objects.link(ob_door_022)
col_door.objects.link(ob_door_023)
col_door.objects.link(ob_door_024)
col_door.objects.link(ob_door_025)
col_door.objects.link(ob_door_026)
col_door.objects.link(ob_door_027)
col_door.objects.link(ob_door_028)
col_door.objects.link(ob_door_029)

# ---- scene / render settings (as saved in the file)
scene.frame_start = 1; scene.frame_end = 250; scene.frame_set(1)
scene.render.engine = 'BLENDER_EEVEE_NEXT'
scene.cycles.use_denoising = False
scene.cycles.samples = 128
scene.cycles.sampling_pattern = 'TABULATED_SOBOL'
scene.cycles.use_adaptive_sampling = False
scene.cycles.use_light_tree = False
scene.view_settings.view_transform = 'Filmic'
bpy.context.view_layer.update()

# ---- added for rendering (the .blend has no active camera): camera
cam_auto = bpy.data.cameras.new('AutoCamera')
cam_auto.lens = 50.0
cam_auto.sensor_width = 36.0
cam_auto.clip_end = 1000.0
ob_auto_camera = bpy.data.objects.new('AutoCamera', cam_auto)
scene.collection.objects.link(ob_auto_camera)
ob_auto_camera.location = (5.37404, -5.80007, 6.19003)
ob_auto_camera.rotation_euler = (1.09748, -7.21219e-08, 0.694738)
scene.camera = ob_auto_camera
bpy.context.view_layer.update()
